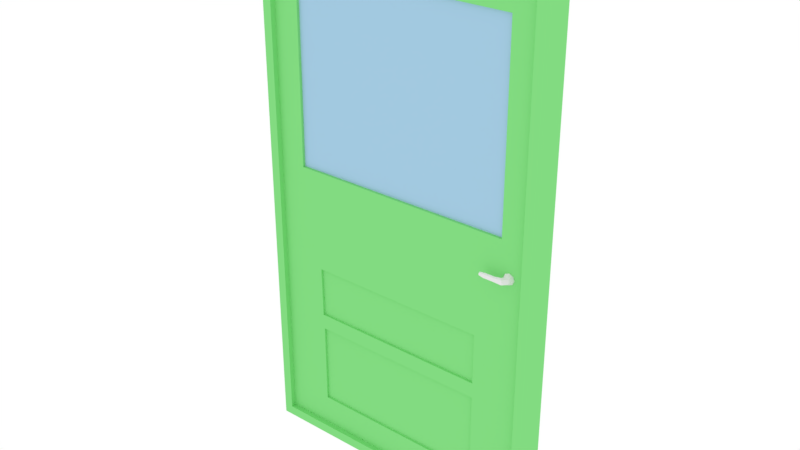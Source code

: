 # Source: Green_Door.blend  (saved by Blender 2.78.0; exported with 4.5.12 LTS)
import bpy
from mathutils import Matrix  # noqa: F401  (used for matrix-valued properties, if any)

bpy.ops.wm.read_factory_settings(use_empty=True)
scene = bpy.context.scene
scene.name = 'Scene'

# ---- collections
col_collection_1 = bpy.data.collections.new('Collection 1'); scene.collection.children.link(col_collection_1)

# ---- materials (node trees are filled in below, after node groups)
mat_material = bpy.data.materials.new('Material')
mat_material.alpha_threshold = 0.0
mat_material.use_transparent_shadow = False
mat_material.diffuse_color = (0.2248, 0.7106, 0.2195, 1.0)
mat_material.roughness = 0.5
mat_material_001 = bpy.data.materials.new('Material.001')
mat_material_001.alpha_threshold = 0.0
mat_material_001.use_transparent_shadow = False
mat_material_001.roughness = 0.5
mat_material_002 = bpy.data.materials.new('Material.002')
mat_material_002.alpha_threshold = 0.0
mat_material_002.use_transparent_shadow = False
mat_material_002.diffuse_color = (0.3648, 0.5836, 0.7484, 1.0)
mat_material_002.roughness = 0.5

# ---- material node trees

# ---- world
world_world = bpy.data.worlds.new('World'); scene.world = world_world
world_world.color = (1.0, 1.0, 1.0)
world_world.use_sun_shadow = False
world_world.sun_shadow_jitter_overblur = 0.0
world_world.cycles.sampling_method = 'MANUAL'
world_world.light_settings.distance = 18.0

# ---- meshes
me_cube = bpy.data.meshes.new('Cube')
me_cube.from_pydata([(1.371e-06, -1.034, -0.833), (1.371e-06, -1.034, 1.167), (1.371e-06, 0.9663, -0.833), (1.371e-06, 0.9663, 1.167), (2.0, -1.034, -0.833), (2.0, -1.034, 1.167), (2.0, 0.9663, -0.833), (2.0, 0.9663, 1.167), (0.06271, -1.034, -0.7961), (0.06271, -1.034, 1.13), (1.937, -1.034, 1.13), (1.937, -1.034, -0.7961), (0.06271, -0.6605, -0.7961), (0.06271, -0.6605, 1.13), (1.937, -0.6605, 1.13), (1.937, -0.6605, -0.7961), (0.3846, -0.6605, -0.6802), (1.607, -0.6605, -0.6823), (1.607, -0.6605, -0.3683), (0.3818, -0.6605, -0.3683), (0.3846, -0.5102, -0.6802), (1.607, -0.5102, -0.6823), (1.607, -0.5102, -0.3683), (0.3818, -0.5102, -0.3683), (0.3755, -0.6605, -0.3098), (1.607, -0.6605, -0.3098), (1.607, -0.6605, -0.1177), (0.3697, -0.6605, -0.1177), (0.3755, -0.5101, -0.3098), (1.607, -0.5101, -0.3098), (1.607, -0.5101, -0.1177), (0.3697, -0.5101, -0.1177), (0.2434, -0.6605, 0.2681), (1.772, -0.6605, 0.2681), (1.772, -0.6605, 0.98), (0.2485, -0.6605, 0.98), (0.2434, -0.4693, 0.2681), (1.772, -0.4693, 0.2681), (1.772, -0.4693, 0.98), (0.2485, -0.4693, 0.98), (1.833, -0.493, 0.1608), (1.833, -0.9346, 0.153), (1.861, -0.493, 0.1546), (1.85, -0.9805, 0.149), (1.872, -0.493, 0.1394), (1.857, -0.9996, 0.1394), (1.861, -0.493, 0.1242), (1.85, -0.9805, 0.1297), (1.833, -0.493, 0.1179), (1.833, -0.9346, 0.1257), (1.806, -0.493, 0.1242), (1.817, -0.8886, 0.1297), (1.795, -0.493, 0.1394), (1.81, -0.8695, 0.1394), (1.806, -0.493, 0.1546), (1.817, -0.8886, 0.149), (1.823, -1.29, 0.1481), (1.814, -1.161, 0.1518), (1.827, -1.343, 0.1394), (1.823, -1.29, 0.1306), (1.814, -1.161, 0.127), (1.805, -1.031, 0.1306), (1.801, -0.9777, 0.1394), (1.805, -1.031, 0.1481), (1.833, -0.7138, 0.1598), (1.859, -0.7138, 0.1538), (1.87, -0.7138, 0.1394), (1.859, -0.7138, 0.1249), (1.833, -0.7138, 0.1189), (1.807, -0.7138, 0.1249), (1.797, -0.7138, 0.1394), (1.807, -0.7138, 0.1538), (1.77, -1.299, 0.1464), (1.769, -1.2, 0.1493), (1.771, -1.341, 0.1394), (1.77, -1.299, 0.1324), (1.769, -1.2, 0.1295), (1.768, -1.101, 0.1324), (1.768, -1.06, 0.1394), (1.768, -1.101, 0.1464), (1.701, -1.3, 0.1464), (1.701, -1.203, 0.1493), (1.701, -1.341, 0.1394), (1.701, -1.3, 0.1324), (1.701, -1.203, 0.1295), (1.701, -1.105, 0.1324), (1.701, -1.064, 0.1394), (1.701, -1.105, 0.1464), (1.667, -1.261, 0.1438), (1.667, -1.18, 0.1457), (1.667, -1.294, 0.1394), (1.667, -1.261, 0.1349), (1.667, -1.18, 0.1331), (1.667, -1.1, 0.1349), (1.667, -1.066, 0.1394), (1.667, -1.1, 0.1438)], [], [(0, 1, 3, 2), (2, 3, 7, 6), (6, 7, 5, 4), (0, 4, 11, 8), (2, 6, 4, 0), (7, 3, 1, 5), (8, 11, 15, 12), (5, 1, 9, 10), (1, 0, 8, 9), (4, 5, 10, 11), (15, 17, 16, 19, 12), (10, 9, 13, 14), (9, 8, 12, 13), (11, 10, 14, 15), (21, 22, 23, 20), (12, 19, 18, 17, 15, 25, 24, 27), (18, 19, 23, 22), (19, 16, 20, 23), (16, 17, 21, 20), (17, 18, 22, 21), (27, 24, 28, 31), (26, 25, 15, 14, 33, 32, 13, 12, 27), (31, 28, 29, 30), (24, 25, 29, 28), (25, 26, 30, 29), (26, 27, 31, 30), (37, 38, 39, 36), (13, 32, 35, 34, 33, 14), (34, 35, 39, 38), (35, 32, 36, 39), (32, 33, 37, 36), (33, 34, 38, 37), (64, 41, 43, 65), (65, 43, 45, 66), (66, 45, 47, 67), (67, 47, 49, 68), (68, 49, 51, 69), (69, 51, 53, 70), (55, 53, 62, 63), (70, 53, 55, 71), (71, 55, 41, 64), (40, 42, 44, 46, 48, 50, 52, 54), (61, 60, 76, 77), (47, 45, 58, 59), (53, 51, 61, 62), (45, 43, 56, 58), (43, 41, 57, 56), (51, 49, 60, 61), (41, 55, 63, 57), (49, 47, 59, 60), (54, 71, 64, 40), (52, 70, 71, 54), (50, 69, 70, 52), (48, 68, 69, 50), (46, 67, 68, 48), (44, 66, 67, 46), (42, 65, 66, 44), (40, 64, 65, 42), (77, 76, 84, 85), (56, 57, 73, 72), (62, 61, 77, 78), (58, 56, 72, 74), (63, 62, 78, 79), (59, 58, 74, 75), (57, 63, 79, 73), (60, 59, 75, 76), (85, 84, 92, 93), (72, 73, 81, 80), (78, 77, 85, 86), (74, 72, 80, 82), (79, 78, 86, 87), (75, 74, 82, 83), (73, 79, 87, 81), (76, 75, 83, 84), (88, 89, 95, 94, 93, 92, 91, 90), (80, 81, 89, 88), (86, 85, 93, 94), (82, 80, 88, 90), (87, 86, 94, 95), (83, 82, 90, 91), (81, 87, 95, 89), (84, 83, 91, 92)])
me_cube.polygons.foreach_set('material_index', [0, 0, 0, 0, 0, 0, 0, 0, 0, 0, 0, 0, 0, 0, 0, 0, 0, 0, 0, 0, 0, 0, 0, 0, 0, 0, 2, 0, 0, 0, 0, 0, 1, 1, 1, 1, 1, 1, 1, 1, 1, 1, 1, 1, 1, 1, 1, 1, 1, 1, 1, 1, 1, 1, 1, 1, 1, 1, 1, 1, 1, 1, 1, 1, 1, 1, 1, 1, 1, 1, 1, 1, 1, 1, 1, 1, 1, 1, 1, 1, 1, 1])
me_cube.materials.append(mat_material)
me_cube.materials.append(mat_material_001)
me_cube.materials.append(mat_material_002)
me_cube.use_remesh_preserve_volume = False
me_cube.use_remesh_preserve_attributes = False
me_cube.use_mirror_vertex_groups = False
me_cube.update()

# ---- objects
ob_blue_door = bpy.data.objects.new('Blue Door', me_cube)

# ---- transforms, parenting, visibility, modifiers, constraints
ob_blue_door.location = (-2.598, 0.003353, 0.4088)
ob_blue_door.scale = (1.0, 0.09937, 1.802)
ob_blue_door.lineart.crease_threshold = 0.0

# ---- collection membership
col_collection_1.objects.link(ob_blue_door)

# ---- scene / render settings (as saved in the file)
scene.frame_start = 1; scene.frame_end = 250; scene.frame_set(1)
scene.render.engine = 'BLENDER_EEVEE_NEXT'
scene.render.resolution_percentage = 50
scene.render.dither_intensity = 0.0
scene.cycles.use_denoising = False
scene.cycles.samples = 128
scene.cycles.sampling_pattern = 'TABULATED_SOBOL'
scene.cycles.light_sampling_threshold = 0.0
scene.cycles.use_adaptive_sampling = False
scene.cycles.use_light_tree = False
scene.cycles.blur_glossy = 0.0
scene.cycles.sample_clamp_indirect = 0.0
scene.view_settings.view_transform = 'Standard'
bpy.context.view_layer.update()

# ---- added for rendering (the .blend has no active camera): camera
cam_auto = bpy.data.cameras.new('AutoCamera')
cam_auto.lens = 50.0
cam_auto.sensor_width = 36.0
cam_auto.clip_end = 1000.0
ob_auto_camera = bpy.data.objects.new('AutoCamera', cam_auto)
scene.collection.objects.link(ob_auto_camera)
ob_auto_camera.location = (2.221, -4.59832, 3.765)
ob_auto_camera.rotation_euler = (1.09748, -7.21219e-08, 0.694738)
scene.camera = ob_auto_camera
bpy.context.view_layer.update()
